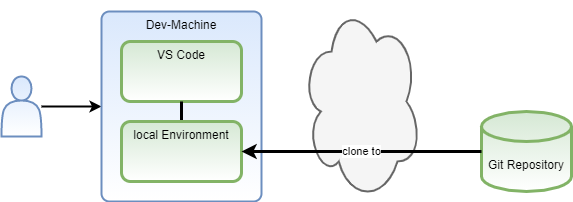

The diagram above was exported from draw.io. Its source (the exported page's mxGraphModel, read from the mxfile embedded in the PNG):
<mxGraphModel dx="650" dy="407" grid="1" gridSize="10" guides="1" tooltips="1" connect="1" arrows="1" fold="1" page="1" pageScale="1" pageWidth="850" pageHeight="1100" math="0" shadow="0">
  <root>
    <mxCell id="0" />
    <mxCell id="1" parent="0" />
    <mxCell id="3" value="" style="ellipse;shape=cloud;whiteSpace=wrap;html=1;fillColor=#f5f5f5;strokeColor=#666666;fontColor=#333333;strokeWidth=2;" parent="1" vertex="1">
      <mxGeometry x="390" y="210" width="120" height="200" as="geometry" />
    </mxCell>
    <mxCell id="4" value="Git Repository" style="shape=cylinder3;whiteSpace=wrap;html=1;boundedLbl=1;backgroundOutline=1;size=15;fillColor=#d5e8d4;strokeColor=#82b366;gradientColor=#ffffff;strokeWidth=3;" parent="1" vertex="1">
      <mxGeometry x="570" y="320" width="90" height="80" as="geometry" />
    </mxCell>
    <mxCell id="10" style="edgeStyle=orthogonalEdgeStyle;rounded=0;orthogonalLoop=1;jettySize=auto;html=1;entryX=0;entryY=0.5;entryDx=0;entryDy=0;strokeWidth=2;" parent="1" source="7" target="8" edge="1">
      <mxGeometry relative="1" as="geometry" />
    </mxCell>
    <mxCell id="7" value="" style="shape=actor;whiteSpace=wrap;html=1;verticalAlign=top;fillColor=#dae8fc;strokeColor=#6c8ebf;gradientColor=#ffffff;strokeWidth=2;" parent="1" vertex="1">
      <mxGeometry x="90" y="285" width="40" height="60" as="geometry" />
    </mxCell>
    <mxCell id="8" value="Dev-Machine" style="rounded=1;whiteSpace=wrap;html=1;verticalAlign=top;arcSize=5;fillColor=#dae8fc;strokeColor=#6c8ebf;gradientColor=#ffffff;strokeWidth=2;" parent="1" vertex="1">
      <mxGeometry x="190" y="220" width="160" height="190" as="geometry" />
    </mxCell>
    <mxCell id="11" value="VS Code" style="rounded=1;whiteSpace=wrap;html=1;verticalAlign=top;fillColor=#d5e8d4;strokeColor=#82b366;gradientColor=#ffffff;strokeWidth=3;" parent="1" vertex="1">
      <mxGeometry x="210" y="250" width="120" height="60" as="geometry" />
    </mxCell>
    <mxCell id="14" style="edgeStyle=orthogonalEdgeStyle;rounded=0;orthogonalLoop=1;jettySize=auto;html=1;exitX=0.5;exitY=0;exitDx=0;exitDy=0;entryX=0.5;entryY=1;entryDx=0;entryDy=0;endArrow=none;endFill=0;strokeWidth=3;" parent="1" source="12" target="11" edge="1">
      <mxGeometry relative="1" as="geometry" />
    </mxCell>
    <mxCell id="12" value="local Environment" style="rounded=1;whiteSpace=wrap;html=1;verticalAlign=top;fillColor=#d5e8d4;strokeColor=#82b366;gradientColor=#ffffff;strokeWidth=3;" parent="1" vertex="1">
      <mxGeometry x="210" y="330" width="120" height="60" as="geometry" />
    </mxCell>
    <mxCell id="13" value="clone to" style="edgeStyle=orthogonalEdgeStyle;rounded=0;orthogonalLoop=1;jettySize=auto;html=1;entryX=1;entryY=0.5;entryDx=0;entryDy=0;strokeWidth=3;" parent="1" source="4" target="12" edge="1">
      <mxGeometry relative="1" as="geometry" />
    </mxCell>
  </root>
</mxGraphModel>